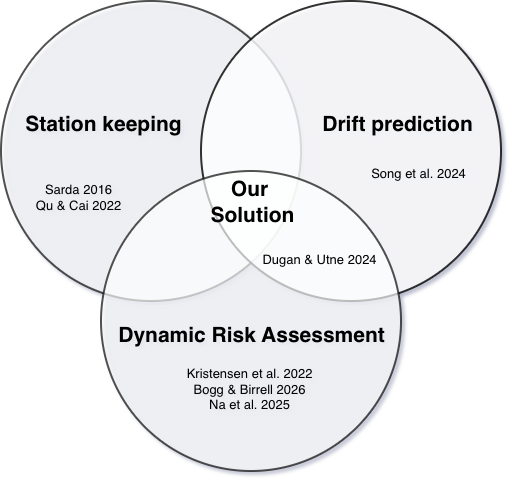

The diagram above was exported from draw.io. Its source (the exported page's mxGraphModel, read from the mxfile embedded in the PNG):
<mxGraphModel dx="830" dy="582" grid="0" gridSize="10" guides="1" tooltips="1" connect="1" arrows="1" fold="1" page="0" pageScale="1" pageWidth="850" pageHeight="650" math="0" shadow="1">
  <root>
    <mxCell id="0" />
    <mxCell id="1" parent="0" />
    <mxCell id="circA" parent="1" style="ellipse;fillColor=#FFFFFF;opacity=68;strokeColor=default;strokeWidth=2;rounded=0;gradientColor=none;" value="" vertex="1">
      <mxGeometry height="300" width="300" x="150" y="130" as="geometry" />
    </mxCell>
    <mxCell id="circB" parent="1" style="ellipse;fillColor=#FFFFFF;strokeColor=default;strokeWidth=2;opacity=80;rounded=0;fontColor=none;noLabel=1;fontStyle=0" value="" vertex="1">
      <mxGeometry height="300" width="300" x="350" y="130" as="geometry" />
    </mxCell>
    <mxCell id="circC" parent="1" style="ellipse;fillColor=#FFFFFF;opacity=68;strokeColor=#000000;strokeWidth=2;rounded=0;" value="" vertex="1">
      <mxGeometry height="300" width="300" x="250" y="300" as="geometry" />
    </mxCell>
    <mxCell id="labA" parent="1" style="text;html=1;align=center;verticalAlign=middle;fontSize=21;fontStyle=1;fontColor=#2F5597;rounded=0;" value="&lt;span style=&quot;color: rgb(0, 0, 0);&quot;&gt;Station keeping&lt;/span&gt;" vertex="1">
      <mxGeometry height="24" width="150" x="177" y="241" as="geometry" />
    </mxCell>
    <mxCell id="labB" parent="1" style="text;html=1;align=center;verticalAlign=middle;fontSize=21;fontStyle=1;fontColor=#548235;rounded=0;" value="&lt;span style=&quot;color: rgb(0, 0, 0);&quot;&gt;Drift prediction&lt;/span&gt;" vertex="1">
      <mxGeometry height="24" width="150" x="471" y="241" as="geometry" />
    </mxCell>
    <mxCell id="aOnly" parent="1" style="text;html=1;align=center;verticalAlign=middle;fontSize=13;fontColor=#000000;rounded=0;" value="Sarda 2016&lt;br&gt;Qu &amp;amp; Cai 2022" vertex="1">
      <mxGeometry height="44" width="120" x="167" y="304" as="geometry" />
    </mxCell>
    <mxCell id="bOnly" parent="1" style="text;html=1;align=center;verticalAlign=middle;fontSize=13;fontColor=#000000;rounded=0;" value="&lt;span style=&quot;&quot;&gt;Song et al. 2024&lt;/span&gt;" vertex="1">
      <mxGeometry height="30" width="115" x="509" y="287" as="geometry" />
    </mxCell>
    <mxCell id="cOnly" parent="1" style="text;html=1;align=center;verticalAlign=middle;fontSize=13;fontColor=#000000;rounded=0;" value="Kristensen et al. 2022&lt;br&gt;Bogg &amp;amp; Birrell 2026&lt;br&gt;Na et al. 2025" vertex="1">
      <mxGeometry height="52" width="160" x="318" y="492" as="geometry" />
    </mxCell>
    <mxCell id="bcRegion" parent="1" style="text;html=1;align=center;verticalAlign=middle;fontSize=13;fontColor=#000000;rounded=0;" value="Dugan &amp;amp; Utne 2024" vertex="1">
      <mxGeometry height="30" width="110" x="413" y="373" as="geometry" />
    </mxCell>
    <mxCell id="centerTxt" parent="1" style="text;html=1;align=center;verticalAlign=middle;fontSize=21;fontStyle=1;fontColor=#000000;rounded=0;" value="Our&lt;div&gt;&amp;nbsp;Solution&lt;/div&gt;" vertex="1">
      <mxGeometry height="28" width="104" x="346" y="317" as="geometry" />
    </mxCell>
    <mxCell id="woKN8jThpNrWyhM4iSsE-3" parent="1" style="text;html=1;align=center;verticalAlign=middle;fontSize=21;fontStyle=1;fontColor=#548235;rounded=0;" value="&lt;span style=&quot;color: rgb(0, 0, 0);&quot;&gt;Dynamic Risk Assessment&lt;/span&gt;" vertex="1">
      <mxGeometry height="24" width="150" x="325" y="452" as="geometry" />
    </mxCell>
  </root>
</mxGraphModel>